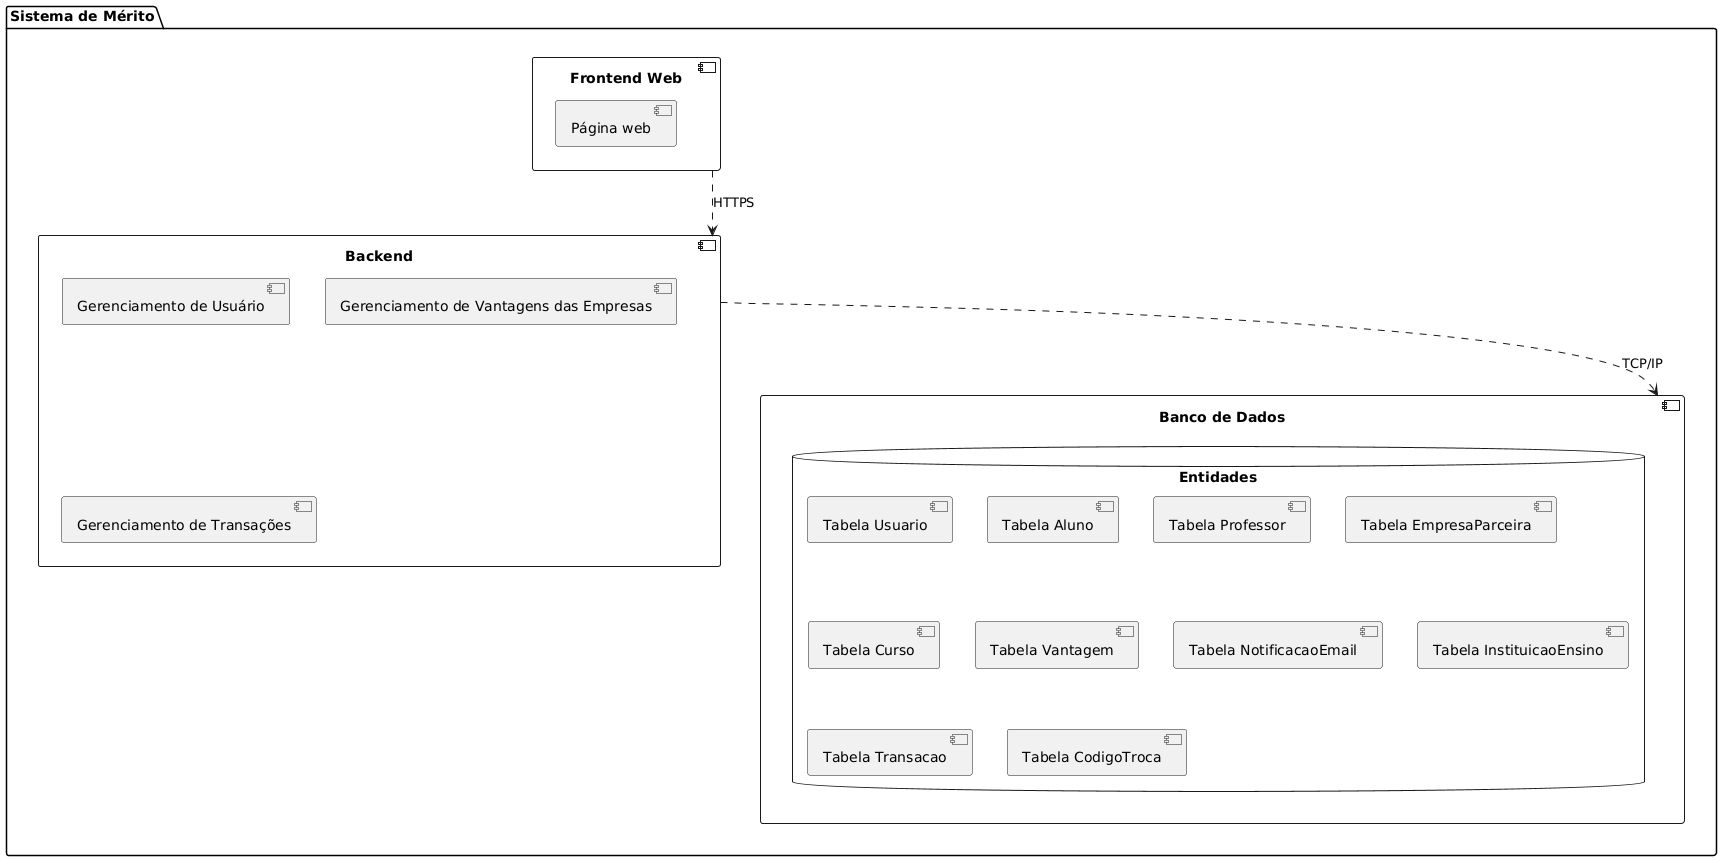

The diagram above was rendered by PlantUML. Its source (embedded in the PNG):
@startuml
package "Sistema de Mérito" {
    component "Frontend Web" as frontend {
        [Página web]
    }

    component "Backend" as backend {
        [Gerenciamento de Usuário]
        [Gerenciamento de Vantagens das Empresas]
        [Gerenciamento de Transações]
    }

    component "Banco de Dados" as bd {
        database "Entidades" as Entidade{
        [Tabela Usuario]
        [Tabela Aluno]
        [Tabela Professor]
        [Tabela EmpresaParceira]
        [Tabela Curso]
        [Tabela Vantagem]
        [Tabela NotificacaoEmail]
        [Tabela InstituicaoEnsino]
        [Tabela Transacao]
        [Tabela CodigoTroca]
        }
    }
}

frontend ..> backend : HTTPS

backend ..> bd :TCP/IP
@enduml